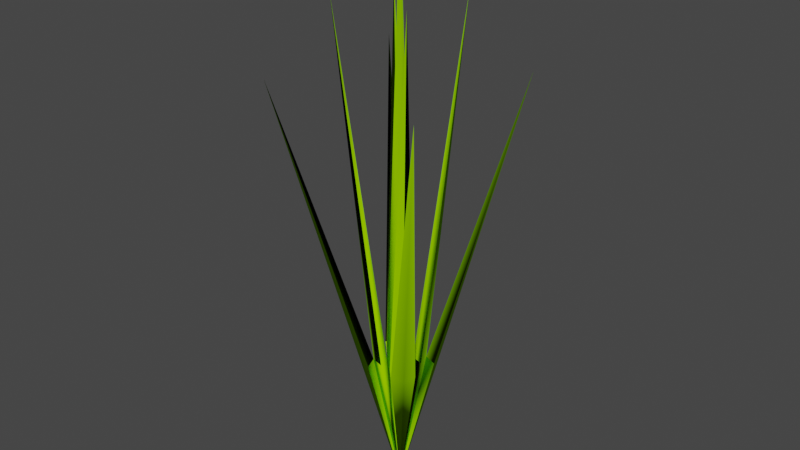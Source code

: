 # Source: Perenna25cm.blend  (saved by Blender 4.0.36; exported with 4.5.12 LTS)
import bpy
from mathutils import Matrix  # noqa: F401  (used for matrix-valued properties, if any)

bpy.ops.wm.read_factory_settings(use_empty=True)
scene = bpy.context.scene
scene.name = 'Scene'

# ---- collections
col_collection = bpy.data.collections.new('Collection'); scene.collection.children.link(col_collection)

# ---- materials (node trees are filled in below, after node groups)
mat_canopy = bpy.data.materials.new('Canopy')
mat_canopy.use_transparent_shadow = False
mat_canopy.diffuse_color = (0.2941, 0.6863, 0.0, 1.0)
mat_canopy.roughness = 1.0

# ---- material node trees
mat_canopy.use_nodes = True; mat_canopy.node_tree.nodes.clear()
_N = mat_canopy.node_tree.nodes; _L = mat_canopy.node_tree.links
n0 = _N.new('ShaderNodeBsdfPrincipled'); n0.name = 'Principled BSDF'; n0.location = (0, 300)
n0.inputs[0].default_value = (0.2941, 0.6863, 0.0, 1.0)
n0.inputs[2].default_value = 1.0
n0.inputs[3].default_value = 1.45
n0.inputs[13].default_value = 0.0
n1 = _N.new('ShaderNodeOutputMaterial'); n1.name = 'Material Output'; n1.location = (280, 300)
_L.new(n0.outputs[0], n1.inputs[0])
n1.is_active_output = True

# ---- world
world_world = bpy.data.worlds.new('World'); scene.world = world_world
world_world.use_nodes = True; world_world.node_tree.nodes.clear()
_N = world_world.node_tree.nodes; _L = world_world.node_tree.links
n0 = _N.new('ShaderNodeOutputWorld'); n0.name = 'World Output'; n0.location = (300, 300)
n1 = _N.new('ShaderNodeBackground'); n1.name = 'Background'; n1.location = (10, 300)
n1.inputs[0].default_value = (0.05088, 0.05088, 0.05088, 1.0)
_L.new(n1.outputs[0], n0.inputs[0])
n0.is_active_output = True
world_world.color = (0.05088, 0.05088, 0.05088)
world_world.use_sun_shadow = False
world_world.sun_shadow_jitter_overblur = 0.0

# ---- meshes
me_perenna25cm = bpy.data.meshes.new('Perenna25cm')
me_perenna25cm.from_pydata([(-0.03536, 0.03536, 0.1875), (-0.01161, 0.01161, 0.06156), (-0.006196, 0.01327, 0.06203), (-0.009732, 0.009732, 0.06203), (0.0, 0.0, 0.0), (-0.007857, 0.007857, 0.0625), (-0.01327, 0.006196, 0.06203), (-0.003928, -0.003928, 0.0625), (-0.005893, -0.005893, 0.0625), (-0.009428, -0.002357, 0.0625), (-0.002357, -0.009428, 0.0625), (-0.009428, 0.002357, 0.0625), (-0.005893, 0.005893, 0.0625), (-0.002357, 0.009428, 0.0625), (-0.01768, 0.01768, 0.2188), (-0.003928, 0.003928, 0.0625), (0.0, 0.0, 0.25), (0.003928, -0.003928, 0.0625), (0.003928, 0.003928, 0.0625), (-0.007857, -0.007857, 0.0625), (-0.009732, -0.009732, 0.06203), (-0.006196, -0.01327, 0.06203), (-0.03536, -0.03536, 0.1875), (-0.01327, -0.006196, 0.06203), (0.002357, 0.009428, 0.0625), (0.005893, 0.005893, 0.0625), (0.006196, -0.01327, 0.06203), (0.01161, -0.01161, 0.06156), (0.006196, 0.01327, 0.06203), (0.01161, 0.01161, 0.06156), (0.007857, 0.007857, 0.0625), (0.03536, -0.03536, 0.1875), (0.002357, -0.009428, 0.0625), (0.01768, -0.01768, 0.2188), (0.007857, -0.007857, 0.0625), (0.009732, -0.009732, 0.06203), (0.009428, 0.002357, 0.0625), (0.01327, 0.006196, 0.06203), (0.009732, 0.009732, 0.06203), (-0.01161, -0.01161, 0.06156), (0.03536, 0.03536, 0.1875), (0.009428, -0.002357, 0.0625), (0.01327, -0.006196, 0.06203), (0.01768, 0.01768, 0.2188), (-0.01768, -0.01768, 0.2188), (0.005893, -0.005893, 0.0625)], [], [(1, 2, 0), (2, 1, 3), (4, 5, 6), (7, 8, 9), (10, 7, 4), (4, 7, 9), (5, 11, 4), (4, 12, 11), (4, 13, 12), (4, 3, 6), (4, 2, 3), (4, 2, 1), (4, 5, 3), (4, 3, 1), (4, 1, 6), (3, 1, 6), (4, 2, 5), (2, 5, 0), (12, 13, 14), (11, 12, 14), (4, 11, 15), (5, 11, 14), (11, 5, 12), (15, 11, 14), (13, 12, 5), (4, 13, 5), (15, 13, 4), (14, 15, 13), (15, 11, 12), (13, 15, 12), (5, 13, 14), (12, 5, 14), (15, 12, 14), (4, 12, 15), (4, 5, 12), (7, 4, 16), (4, 16, 17), (18, 16, 4), (16, 4, 15), (15, 7, 17), (15, 17, 18), (19, 20, 21), (0, 6, 1), (5, 6, 0), (3, 2, 0), (6, 3, 0), (2, 3, 5), (3, 5, 0), (1, 3, 0), (6, 5, 3), (19, 21, 22), (22, 23, 19), (20, 19, 23), (19, 8, 10), (25, 18, 24), (4, 26, 27), (19, 10, 4), (4, 19, 21), (4, 23, 19), (4, 9, 19), (4, 8, 7), (4, 19, 8), (8, 19, 9), (29, 28, 4), (30, 25, 24), (27, 26, 31), (30, 24, 4), (33, 17, 32), (26, 35, 34), (25, 30, 36), (37, 38, 30), (20, 21, 4), (23, 20, 4), (22, 20, 23), (22, 21, 20), (23, 39, 20), (37, 30, 40), (17, 41, 33), (27, 42, 4), (4, 35, 42), (4, 26, 35), (35, 26, 31), (42, 35, 31), (42, 34, 35), (39, 21, 4), (23, 39, 4), (36, 30, 4), (18, 36, 4), (24, 18, 4), (31, 42, 27), (37, 29, 4), (20, 39, 4), (19, 20, 4), (20, 39, 21), (25, 18, 4), (30, 25, 4), (4, 25, 24), (4, 36, 25), (43, 30, 36), (43, 18, 25), (43, 25, 30), (44, 7, 9), (7, 10, 44), (4, 30, 28), (28, 30, 38), (30, 28, 40), (22, 39, 20), (22, 20, 19), (39, 23, 22), (21, 39, 22), (33, 41, 45), (33, 45, 32), (35, 26, 27), (31, 27, 35), (31, 35, 34), (42, 35, 27), (26, 34, 31), (31, 34, 42), (38, 29, 28), (29, 37, 40), (28, 29, 40), (4, 41, 17), (19, 10, 44), (8, 19, 44), (7, 8, 44), (19, 9, 44), (38, 37, 40), (28, 38, 40), (4, 38, 28), (4, 37, 38), (29, 38, 37), (35, 27, 4), (34, 35, 4), (4, 34, 42), (26, 34, 4), (18, 36, 43), (41, 45, 17), (34, 32, 33), (32, 45, 34), (4, 37, 30), (45, 17, 4), (34, 45, 4), (33, 17, 45), (33, 45, 34), (32, 17, 45), (18, 24, 43), (30, 24, 43), (25, 36, 43), (24, 25, 43), (45, 41, 34), (34, 41, 4), (33, 34, 41), (25, 36, 18), (4, 30, 38), (4, 38, 29), (44, 10, 8), (44, 8, 9), (8, 10, 4), (9, 8, 4), (7, 10, 8), (38, 30, 40), (29, 38, 40), (32, 34, 4), (45, 41, 4), (32, 45, 4), (4, 17, 32), (15, 4, 7), (18, 4, 15), (17, 4, 18), (7, 4, 17), (16, 18, 15), (17, 18, 16), (7, 16, 15), (17, 16, 7)])
me_perenna25cm.polygons.foreach_set('use_smooth', [True] * 174)
me_perenna25cm.materials.append(mat_canopy)
me_perenna25cm.update()

# ---- objects
ob_perenna25cm = bpy.data.objects.new('Perenna25cm', me_perenna25cm)

# ---- transforms, parenting, visibility, modifiers, constraints
ob_perenna25cm.location = (0.0, 0.0, 0.0)

# ---- collection membership
col_collection.objects.link(ob_perenna25cm)

# ---- scene / render settings (as saved in the file)
scene.frame_start = 1; scene.frame_end = 250; scene.frame_set(1)
scene.render.engine = 'BLENDER_EEVEE_NEXT'
scene.render.image_settings.color_mode = 'RGB'
scene.cycles.sampling_pattern = 'TABULATED_SOBOL'
scene.view_settings.view_transform = 'Filmic'
bpy.context.view_layer.update()

# ---- added for rendering (the .blend has no active camera and no usable light): camera, sun
cam_auto = bpy.data.cameras.new('AutoCamera')
cam_auto.lens = 50.0
cam_auto.sensor_width = 36.0
cam_auto.clip_end = 1000.0
ob_auto_camera = bpy.data.objects.new('AutoCamera', cam_auto)
scene.collection.objects.link(ob_auto_camera)
ob_auto_camera.location = (0.249129, -0.298955, 0.324303)
ob_auto_camera.rotation_euler = (1.09748, -7.21219e-08, 0.694738)
scene.camera = ob_auto_camera
light_auto_sun = bpy.data.lights.new('AutoSun', 'SUN')
light_auto_sun.energy = 3.0
light_auto_sun.angle = 0.0523599
ob_auto_sun = bpy.data.objects.new('AutoSun', light_auto_sun)
scene.collection.objects.link(ob_auto_sun)
ob_auto_sun.rotation_euler = (0.872665, 0.174533, 0.523599)
bpy.context.view_layer.update()
